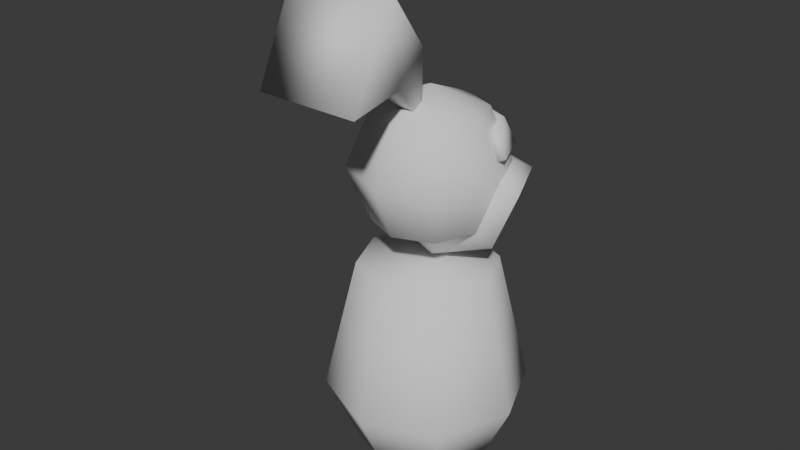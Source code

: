 # Source: enemy_knight.blend  (saved by Blender 4.0.36; exported with 4.5.12 LTS)
import bpy
from mathutils import Matrix  # noqa: F401  (used for matrix-valued properties, if any)

bpy.ops.wm.read_factory_settings(use_empty=True)
scene = bpy.context.scene
scene.name = 'Scene'

# ---- collections
col_collection = bpy.data.collections.new('Collection'); scene.collection.children.link(col_collection)

# ---- world
world_world = bpy.data.worlds.new('World'); scene.world = world_world
world_world.use_nodes = True; world_world.node_tree.nodes.clear()
_N = world_world.node_tree.nodes; _L = world_world.node_tree.links
n0 = _N.new('ShaderNodeOutputWorld'); n0.name = 'World Output'; n0.location = (300, 300)
n1 = _N.new('ShaderNodeBackground'); n1.name = 'Background'; n1.location = (10, 300)
n1.inputs[0].default_value = (0.05088, 0.05088, 0.05088, 1.0)
_L.new(n1.outputs[0], n0.inputs[0])
n0.is_active_output = True
world_world.color = (0.05088, 0.05088, 0.05088)
world_world.use_sun_shadow = False
world_world.sun_shadow_jitter_overblur = 0.0

# ---- meshes
me_cylinder_002 = bpy.data.meshes.new('Cylinder.002')
me_cylinder_002.from_pydata([(-8.892e-10, 0.2557, -0.375), (-8.892e-10, 0.2557, 0.375), (0.1808, 0.1808, -0.375), (0.1808, 0.1808, 0.375), (0.2557, -6.11e-08, -0.375), (0.2557, 6.11e-08, 0.375), (0.1808, -0.1808, -0.375), (0.1808, -0.1808, 0.375), (-8.892e-10, -0.2557, -0.375), (-8.892e-10, -0.2557, 0.375), (-0.1808, -0.1808, -0.375), (-0.1808, -0.1808, 0.375), (-0.2557, -6.11e-08, -0.375), (-0.2557, 6.11e-08, 0.375), (-0.1808, 0.1808, -0.375), (-0.1808, 0.1808, 0.375), (0.0, 0.375, -0.1203), (0.2652, 0.2652, -0.1203), (0.375, -1.961e-08, -0.1203), (0.2652, -0.2652, -0.1203), (0.0, -0.375, -0.1203), (-0.2652, -0.2652, -0.1203), (-0.375, -1.961e-08, -0.1203), (-0.2652, 0.2652, -0.1203)], [], [(16, 1, 3, 17), (17, 3, 5, 18), (18, 5, 7, 19), (19, 7, 9, 20), (20, 9, 11, 21), (3, 1, 15, 13, 11, 9, 7, 5), (21, 11, 13, 22), (22, 13, 15, 23), (0, 2, 4, 6, 8, 10, 12, 14), (14, 23, 16, 0), (12, 22, 23, 14), (10, 21, 22, 12), (8, 20, 21, 10), (6, 19, 20, 8), (4, 18, 19, 6), (2, 17, 18, 4), (0, 16, 17, 2), (23, 15, 1, 16)])
me_cylinder_002.polygons.foreach_set('use_smooth', [True] * 18)
_uv = me_cylinder_002.uv_layers.new(name='UVMap')
_uv.uv.foreach_set('vector', [1.0, 0.6698, 1.0, 1.0, 0.875, 1.0, 0.875, 0.6698, 0.875, 0.6698, 0.875, 1.0, 0.75, 1.0, 0.75, 0.6698, 0.75, 0.6698, 0.75, 1.0, 0.625, 1.0, 0.625, 0.6698, 0.625, 0.6698, 0.625, 1.0, 0.5, 1.0, 0.5, 0.6698, 0.5, 0.6698, 0.5, 1.0, 0.375, 1.0, 0.375, 0.6698, 0.4197, 0.4197, 0.25, 0.49, 0.08029, 0.4197, 0.01, 0.25, 0.08029, 0.08029, 0.25, 0.01, 0.4197, 0.08029, 0.49, 0.25, 0.375, 0.6698, 0.375, 1.0, 0.25, 1.0, 0.25, 0.6698, 0.25, 0.6698, 0.25, 1.0, 0.125, 1.0, 0.125, 0.6698, 0.75, 0.49, 0.9197, 0.4197, 0.99, 0.25, 0.9197, 0.08029, 0.75, 0.01, 0.5803, 0.08029, 0.51, 0.25, 0.5803, 0.4197, 0.125, 0.5, 0.125, 0.6698, 0.0, 0.6698, 0.0, 0.5, 0.25, 0.5, 0.25, 0.6698, 0.125, 0.6698, 0.125, 0.5, 0.375, 0.5, 0.375, 0.6698, 0.25, 0.6698, 0.25, 0.5, 0.5, 0.5, 0.5, 0.6698, 0.375, 0.6698, 0.375, 0.5, 0.625, 0.5, 0.625, 0.6698, 0.5, 0.6698, 0.5, 0.5, 0.75, 0.5, 0.75, 0.6698, 0.625, 0.6698, 0.625, 0.5, 0.875, 0.5, 0.875, 0.6698, 0.75, 0.6698, 0.75, 0.5, 1.0, 0.5, 1.0, 0.6698, 0.875, 0.6698, 0.875, 0.5, 0.125, 0.6698, 0.125, 1.0, 0.0, 1.0, 0.0, 0.6698])
me_cylinder_002.update()
me_cylinder_002.normals_split_custom_set([tuple(v) for v in zip(*[iter([-1.173e-08, 0.9956, -0.09349, 0.0, 0.6974, 0.7167, 0.4931, 0.4931, 0.7167, 0.704, 0.704, -0.09349, 0.704, 0.704, -0.09349, 0.4931, 0.4931, 0.7167, 0.6974, 1.388e-07, 0.7167, 0.9956, -5.866e-09, -0.09349, 0.9956, -5.866e-09, -0.09349, 0.6974, 1.388e-07, 0.7167, 0.4931, -0.4931, 0.7167, 0.704, -0.704, -0.09349, 0.704, -0.704, -0.09349, 0.4931, -0.4931, 0.7167, -1.388e-08, -0.6974, 0.7167, -1.173e-08, -0.9956, -0.09349, -1.173e-08, -0.9956, -0.09349, -1.388e-08, -0.6974, 0.7167, -0.4931, -0.4931, 0.7167, -0.704, -0.704, -0.09349, 0.4931, 0.4931, 0.7167, 0.0, 0.6974, 0.7167, -0.4931, 0.4931, 0.7167, -0.6974, 1.388e-07, 0.7167, -0.4931, -0.4931, 0.7167, -1.388e-08, -0.6974, 0.7167, 0.4931, -0.4931, 0.7167, 0.6974, 1.388e-07, 0.7167, -0.704, -0.704, -0.09349, -0.4931, -0.4931, 0.7167, -0.6974, 1.388e-07, 0.7167, -0.9956, 1.173e-08, -0.09349, -0.9956, 1.173e-08, -0.09349, -0.6974, 1.388e-07, 0.7167, -0.4931, 0.4931, 0.7167, -0.704, 0.704, -0.09349, 0.0, 0.6186, -0.7857, 0.4374, 0.4374, -0.7857, 0.6186, -1.254e-07, -0.7857, 0.4374, -0.4374, -0.7857, 0.0, -0.6186, -0.7857, -0.4374, -0.4374, -0.7857, -0.6186, -1.129e-07, -0.7857, -0.4374, 0.4374, -0.7857, -0.4374, 0.4374, -0.7857, -0.704, 0.704, -0.09349, -1.173e-08, 0.9956, -0.09349, 0.0, 0.6186, -0.7857, -0.6186, -1.129e-07, -0.7857, -0.9956, 1.173e-08, -0.09349, -0.704, 0.704, -0.09349, -0.4374, 0.4374, -0.7857, -0.4374, -0.4374, -0.7857, -0.704, -0.704, -0.09349, -0.9956, 1.173e-08, -0.09349, -0.6186, -1.129e-07, -0.7857, 0.0, -0.6186, -0.7857, -1.173e-08, -0.9956, -0.09349, -0.704, -0.704, -0.09349, -0.4374, -0.4374, -0.7857, 0.4374, -0.4374, -0.7857, 0.704, -0.704, -0.09349, -1.173e-08, -0.9956, -0.09349, 0.0, -0.6186, -0.7857, 0.6186, -1.254e-07, -0.7857, 0.9956, -5.866e-09, -0.09349, 0.704, -0.704, -0.09349, 0.4374, -0.4374, -0.7857, 0.4374, 0.4374, -0.7857, 0.704, 0.704, -0.09349, 0.9956, -5.866e-09, -0.09349, 0.6186, -1.254e-07, -0.7857, 0.0, 0.6186, -0.7857, -1.173e-08, 0.9956, -0.09349, 0.704, 0.704, -0.09349, 0.4374, 0.4374, -0.7857, -0.704, 0.704, -0.09349, -0.4931, 0.4931, 0.7167, 0.0, 0.6974, 0.7167, -1.173e-08, 0.9956, -0.09349])] * 3)])
me_sphere = bpy.data.meshes.new('Sphere')
me_sphere.from_pydata([(0.1427, 0.1427, 0.2018), (0.2018, 0.2018, 0.0), (0.2018, 0.0, 0.2018), (0.2855, 0.0, 0.0), (0.2018, 0.0, -0.2018), (0.1427, -0.1427, 0.2018), (0.2018, -0.2018, 0.0), (0.1427, -0.1427, -0.2018), (0.0, -0.2018, 0.2018), (0.0, -0.2855, 0.0), (0.0, -0.2018, -0.2018), (-0.1427, -0.1427, 0.2018), (-0.2018, -0.2018, 0.0), (-0.1427, -0.1427, -0.2018), (0.0, 0.0, -0.2855), (-0.2018, 0.0, 0.2018), (-0.2855, 0.0, 0.0), (-0.2018, 0.0, -0.2018), (-0.1427, 0.1427, 0.2018), (-0.2018, 0.2018, 0.0), (0.0, 0.0, 0.2855), (0.0, 0.2018, 0.2018), (0.0, 0.2855, 0.0)], [], [(22, 21, 0, 1), (21, 20, 0), (0, 20, 2), (1, 0, 2, 3), (4, 3, 6, 7), (2, 20, 5), (14, 4, 7), (3, 2, 5, 6), (6, 5, 8, 9), (7, 6, 9, 10), (5, 20, 8), (14, 7, 10), (14, 10, 13), (9, 8, 11, 12), (10, 9, 12, 13), (8, 20, 11), (14, 13, 17), (12, 11, 15, 16), (13, 12, 16, 17), (11, 20, 15), (16, 15, 18, 19), (15, 20, 18), (19, 18, 21, 22), (18, 20, 21)])
me_sphere.polygons.foreach_set('use_smooth', [True] * 24)
_k = set([(1, 3), (1, 22), (16, 19), (19, 22)])
me_sphere.attributes.new('sharp_edge', 'BOOLEAN', 'EDGE').data.foreach_set('value', [ (min(e.vertices), max(e.vertices)) in _k for e in me_sphere.edges])
_uv = me_sphere.uv_layers.new(name='UVMap')
_uv.uv.foreach_set('vector', [0.75, 0.5, 0.75, 0.75, 0.625, 0.75, 0.625, 0.5, 0.75, 0.75, 0.6875, 1.0, 0.625, 0.75, 0.625, 0.75, 0.5625, 1.0, 0.5, 0.75, 0.625, 0.5, 0.625, 0.75, 0.5, 0.75, 0.5, 0.5, 0.5, 0.25, 0.5, 0.5, 0.375, 0.5, 0.375, 0.25, 0.5, 0.75, 0.4375, 1.0, 0.375, 0.75, 0.4375, 0.0, 0.5, 0.25, 0.375, 0.25, 0.5, 0.5, 0.5, 0.75, 0.375, 0.75, 0.375, 0.5, 0.375, 0.5, 0.375, 0.75, 0.25, 0.75, 0.25, 0.5, 0.375, 0.25, 0.375, 0.5, 0.25, 0.5, 0.25, 0.25, 0.375, 0.75, 0.3125, 1.0, 0.25, 0.75, 0.3125, 0.0, 0.375, 0.25, 0.25, 0.25, 0.1875, 0.0, 0.25, 0.25, 0.125, 0.25, 0.25, 0.5, 0.25, 0.75, 0.125, 0.75, 0.125, 0.5, 0.25, 0.25, 0.25, 0.5, 0.125, 0.5, 0.125, 0.25, 0.25, 0.75, 0.1875, 1.0, 0.125, 0.75, 0.0625, 0.0, 0.125, 0.25, 0.0, 0.25, 0.125, 0.5, 0.125, 0.75, 0.0, 0.75, 0.0, 0.5, 0.125, 0.25, 0.125, 0.5, 0.0, 0.5, 0.0, 0.25, 0.125, 0.75, 0.0625, 1.0, 0.0, 0.75, 1.0, 0.5, 1.0, 0.75, 0.875, 0.75, 0.875, 0.5, 1.0, 0.75, 0.9375, 1.0, 0.875, 0.75, 0.875, 0.5, 0.875, 0.75, 0.75, 0.75, 0.75, 0.5, 0.875, 0.75, 0.8125, 1.0, 0.75, 0.75])
me_sphere.update()
me_sphere.normals_split_custom_set([tuple(v) for v in zip(*[iter([-4.482e-08, 0.9239, 0.3827, -3.451e-08, 0.7486, 0.663, 0.5294, 0.5294, 0.663, 0.6533, 0.6533, 0.3827, -3.451e-08, 0.7486, 0.663, 0.0, 0.0, 1.0, 0.5294, 0.5294, 0.663, 0.5294, 0.5294, 0.663, 0.0, 0.0, 1.0, 0.7486, -3.451e-08, 0.663, 0.6533, 0.6533, 0.3827, 0.5294, 0.5294, 0.663, 0.7486, -3.451e-08, 0.663, 0.9815, -0.1355, 0.1355, 0.715, -0.2962, -0.6333, 0.9815, -0.1355, 0.1355, 0.7071, -0.7071, 0.0, 0.5294, -0.5294, -0.663, 0.7486, -3.451e-08, 0.663, 0.0, 0.0, 1.0, 0.5294, -0.5294, 0.663, 0.0, -0.2811, -0.9597, 0.715, -0.2962, -0.6333, 0.5294, -0.5294, -0.663, 0.9815, -0.1355, 0.1355, 0.7486, -3.451e-08, 0.663, 0.5294, -0.5294, 0.663, 0.7071, -0.7071, 0.0, 0.7071, -0.7071, 0.0, 0.5294, -0.5294, 0.663, 0.0, -0.7486, 0.663, 0.0, -1.0, 0.0, 0.5294, -0.5294, -0.663, 0.7071, -0.7071, 0.0, 0.0, -1.0, 0.0, 0.0, -0.7486, -0.663, 0.5294, -0.5294, 0.663, 0.0, 0.0, 1.0, 0.0, -0.7486, 0.663, 0.0, -0.2811, -0.9597, 0.5294, -0.5294, -0.663, 0.0, -0.7486, -0.663, 0.0, -0.2811, -0.9597, 0.0, -0.7486, -0.663, -0.5294, -0.5294, -0.663, 0.0, -1.0, 0.0, 0.0, -0.7486, 0.663, -0.5294, -0.5294, 0.663, -0.7071, -0.7071, 0.0, 0.0, -0.7486, -0.663, 0.0, -1.0, 0.0, -0.7071, -0.7071, 0.0, -0.5294, -0.5294, -0.663, 0.0, -0.7486, 0.663, 0.0, 0.0, 1.0, -0.5294, -0.5294, 0.663, 0.0, -0.2811, -0.9597, -0.5294, -0.5294, -0.663, -0.715, -0.2962, -0.6333, -0.7071, -0.7071, 0.0, -0.5294, -0.5294, 0.663, -0.7486, 0.0, 0.663, -0.9815, -0.1355, 0.1355, -0.5294, -0.5294, -0.663, -0.7071, -0.7071, 0.0, -0.9815, -0.1355, 0.1355, -0.715, -0.2962, -0.6333, -0.5294, -0.5294, 0.663, 0.0, 0.0, 1.0, -0.7486, 0.0, 0.663, -0.9815, -0.1355, 0.1355, -0.7486, 0.0, 0.663, -0.5294, 0.5294, 0.663, -0.6533, 0.6533, 0.3827, -0.7486, 0.0, 0.663, 0.0, 0.0, 1.0, -0.5294, 0.5294, 0.663, -0.6533, 0.6533, 0.3827, -0.5294, 0.5294, 0.663, -3.451e-08, 0.7486, 0.663, -4.482e-08, 0.9239, 0.3827, -0.5294, 0.5294, 0.663, 0.0, 0.0, 1.0, -3.451e-08, 0.7486, 0.663])] * 3)])
me_cube_002 = bpy.data.meshes.new('Cube.002')
me_cube_002.from_pydata([(0.0, 0.0, -0.05), (-0.07794, -0.08116, 0.2216), (-0.07794, 0.06954, 0.2615), (0.07794, -0.08116, 0.2216), (0.07794, 0.06954, 0.2615), (-0.1874, -0.3535, 0.4097), (-0.1874, -0.04556, 0.6235), (0.1874, -0.04556, 0.6235), (0.1874, -0.3535, 0.4097)], [], [(0, 1, 2), (0, 2, 4), (0, 4, 3), (0, 3, 1), (4, 2, 6, 7), (7, 6, 5, 8), (3, 4, 7, 8), (2, 1, 5, 6), (1, 3, 8, 5)])
me_cube_002.polygons.foreach_set('use_smooth', [True] * 9)
_uv = me_cube_002.uv_layers.new(name='UVMap')
_uv.uv.foreach_set('vector', [0.375, 0.0, 0.625, 0.0, 0.625, 0.25, 0.375, 0.25, 0.625, 0.25, 0.625, 0.5, 0.375, 0.5, 0.625, 0.5, 0.625, 0.75, 0.375, 0.75, 0.625, 0.75, 0.625, 1.0, 0.625, 0.5, 0.625, 0.25, 0.625, 0.25, 0.625, 0.5, 0.625, 0.5, 0.875, 0.5, 0.875, 0.75, 0.625, 0.75, 0.625, 0.75, 0.625, 0.5, 0.625, 0.5, 0.625, 0.75, 0.625, 0.25, 0.625, 0.0, 0.625, 0.0, 0.625, 0.25, 0.625, 1.0, 0.625, 0.75, 0.625, 0.75, 0.625, 1.0])
me_cube_002.update()
me_sphere_001 = bpy.data.meshes.new('Sphere.001')
me_sphere_001.from_pydata([(0.2018, 0.2018, 0.0), (0.2855, 0.0, 0.0), (0.2018, 0.0, -0.2018), (0.0, 0.0, -0.2855), (-0.2855, 0.0, 0.0), (-0.2018, 0.0, -0.2018), (-0.2018, 0.2018, 0.0), (0.0, 0.2855, 0.0), (0.2501, 0.2501, -0.02826), (1.655e-09, 0.3537, -0.02826), (8.496e-10, 0.2571, -0.2508), (0.1818, 0.1818, -0.2508), (-2.002e-10, 0.02076, -0.3563), (0.3492, 0.0264, -0.0264), (0.2547, 0.02187, -0.2486), (-0.2547, 0.02187, -0.2486), (-0.3492, 0.0264, -0.0264), (-0.1818, 0.1818, -0.2508), (-0.2501, 0.2501, -0.02826)], [], [(3, 5, 15, 12), (0, 1, 13, 8), (5, 4, 16, 15), (6, 7, 9, 18), (4, 6, 18, 16), (1, 2, 14, 13), (7, 0, 8, 9), (2, 3, 12, 14), (10, 9, 8, 11), (12, 10, 11), (11, 8, 13, 14), (12, 11, 14), (12, 15, 17), (15, 16, 18, 17), (12, 17, 10), (17, 18, 9, 10)])
me_sphere_001.polygons.foreach_set('use_smooth', [True] * 16)
_uv = me_sphere_001.uv_layers.new(name='UVMap')
_uv.uv.foreach_set('vector', [0.0625, 0.0, 0.0, 0.25, 0.0, 0.25, 0.0625, 0.0, 0.625, 0.5, 0.5, 0.5, 0.5, 0.5, 0.625, 0.5, 0.0, 0.25, 0.0, 0.5, 0.0, 0.5, 0.0, 0.25, 0.875, 0.5, 0.75, 0.5, 0.75, 0.5, 0.875, 0.5, 1.0, 0.5, 0.875, 0.5, 0.875, 0.5, 1.0, 0.5, 0.5, 0.5, 0.5, 0.25, 0.5, 0.25, 0.5, 0.5, 0.75, 0.5, 0.625, 0.5, 0.625, 0.5, 0.75, 0.5, 0.5, 0.25, 0.4375, 0.0, 0.4375, 0.0, 0.5, 0.25, 0.75, 0.25, 0.75, 0.5, 0.625, 0.5, 0.625, 0.25, 0.6875, 0.0, 0.75, 0.25, 0.625, 0.25, 0.625, 0.25, 0.625, 0.5, 0.5, 0.5, 0.5, 0.25, 0.5625, 0.0, 0.625, 0.25, 0.5, 0.25, 0.9375, 0.0, 1.0, 0.25, 0.875, 0.25, 1.0, 0.25, 1.0, 0.5, 0.875, 0.5, 0.875, 0.25, 0.8125, 0.0, 0.875, 0.25, 0.75, 0.25, 0.875, 0.25, 0.875, 0.5, 0.75, 0.5, 0.75, 0.25])
me_sphere_001.update()
me_sphere_001.normals_split_custom_set([tuple(v) for v in zip(*[iter([-1.543e-08, -0.9567, -0.2909, -0.2174, -0.9534, -0.2094, -0.6829, -0.4003, -0.611, -5.426e-08, -0.3989, -0.917, 0.2555, 0.2688, 0.9287, 0.5074, -0.6036, 0.615, 0.9136, -0.2825, 0.2924, 0.6581, 0.676, 0.3316, -0.2174, -0.9534, -0.2094, -0.5074, -0.6036, 0.615, -0.9136, -0.2825, 0.2924, -0.6829, -0.4003, -0.611, -0.2555, 0.2688, 0.9287, 1.562e-08, 0.3827, 0.9239, 0.0, 0.9455, 0.3255, -0.6581, 0.676, 0.3316, -0.5074, -0.6036, 0.615, -0.2555, 0.2688, 0.9287, -0.6581, 0.676, 0.3316, -0.9136, -0.2825, 0.2924, 0.5074, -0.6036, 0.615, 0.2174, -0.9534, -0.2094, 0.6829, -0.4003, -0.611, 0.9136, -0.2825, 0.2924, 1.562e-08, 0.3827, 0.9239, 0.2555, 0.2688, 0.9287, 0.6581, 0.676, 0.3316, 0.0, 0.9455, 0.3255, 0.2174, -0.9534, -0.2094, -1.543e-08, -0.9567, -0.2909, -5.426e-08, -0.3989, -0.917, 0.6829, -0.4003, -0.611, -1.137e-08, 0.7499, -0.6615, 0.0, 0.9455, 0.3255, 0.6581, 0.676, 0.3316, 0.5228, 0.5318, -0.6663, -5.426e-08, -0.3989, -0.917, -1.137e-08, 0.7499, -0.6615, 0.5228, 0.5318, -0.6663, 0.5228, 0.5318, -0.6663, 0.6581, 0.676, 0.3316, 0.9136, -0.2825, 0.2924, 0.6829, -0.4003, -0.611, -5.426e-08, -0.3989, -0.917, 0.5228, 0.5318, -0.6663, 0.6829, -0.4003, -0.611, -5.426e-08, -0.3989, -0.917, -0.6829, -0.4003, -0.611, -0.5228, 0.5318, -0.6663, -0.6829, -0.4003, -0.611, -0.9136, -0.2825, 0.2924, -0.6581, 0.676, 0.3316, -0.5228, 0.5318, -0.6663, -5.426e-08, -0.3989, -0.917, -0.5228, 0.5318, -0.6663, -1.137e-08, 0.7499, -0.6615, -0.5228, 0.5318, -0.6663, -0.6581, 0.676, 0.3316, 0.0, 0.9455, 0.3255, -1.137e-08, 0.7499, -0.6615])] * 3)])
me_sphere_003 = bpy.data.meshes.new('Sphere.003')
me_sphere_003.from_pydata([(8.72e-10, 0.2212, 0.1472), (0.1564, 0.1564, 0.1472), (0.0, 0.2661, 0.05466), (0.1882, 0.1882, 0.05466), (0.241, 0.05363, 0.05363), (0.2018, 0.05363, 0.1482), (-0.2018, 0.05363, 0.1482), (-0.241, 0.05363, 0.05363), (-0.1564, 0.1564, 0.1472), (-0.1882, 0.1882, 0.05466), (-2.04e-09, 0.2931, 0.06777), (-7.741e-10, 0.2482, 0.1603), (0.1757, 0.1756, 0.1599), (0.2074, 0.2074, 0.06736), (0.2666, 0.06424, 0.06514), (0.2274, 0.06424, 0.1597), (-0.2274, 0.06424, 0.1597), (-0.2666, 0.06424, 0.06514), (-0.1757, 0.1756, 0.1599), (-0.2074, 0.2074, 0.06736)], [], [(2, 3, 1, 0), (3, 4, 5, 1), (7, 9, 8, 6), (9, 2, 0, 8), (10, 11, 12, 13), (13, 12, 15, 14), (17, 16, 18, 19), (19, 18, 11, 10), (5, 4, 14, 15), (3, 2, 10, 13), (9, 7, 17, 19), (7, 6, 16, 17), (4, 3, 13, 14), (8, 0, 11, 18), (0, 1, 12, 11), (6, 8, 18, 16), (1, 5, 15, 12), (2, 9, 19, 10)])
me_sphere_003.polygons.foreach_set('use_smooth', [True] * 18)
_uv = me_sphere_003.uv_layers.new(name='UVMap')
_uv.uv.foreach_set('vector', [0.7493, 0.5664, 0.6257, 0.5664, 0.6242, 0.6836, 0.7508, 0.6836, 0.6257, 0.5664, 0.5363, 0.5664, 0.5419, 0.6836, 0.6242, 0.6836, 0.9637, 0.5664, 0.8757, 0.5664, 0.8742, 0.6836, 0.9581, 0.6836, 0.8757, 0.5664, 0.7493, 0.5664, 0.7508, 0.6836, 0.8742, 0.6836, 0.7493, 0.5664, 0.7508, 0.6836, 0.6242, 0.6836, 0.6257, 0.5664, 0.6257, 0.5664, 0.6242, 0.6836, 0.5419, 0.6836, 0.5363, 0.5664, 0.9637, 0.5664, 0.9581, 0.6836, 0.8742, 0.6836, 0.8757, 0.5664, 0.8757, 0.5664, 0.8742, 0.6836, 0.7508, 0.6836, 0.7493, 0.5664, 0.5419, 0.6836, 0.5363, 0.5664, 0.5363, 0.5664, 0.5419, 0.6836, 0.6257, 0.5664, 0.7493, 0.5664, 0.7493, 0.5664, 0.6257, 0.5664, 0.8757, 0.5664, 0.9637, 0.5664, 0.9637, 0.5664, 0.8757, 0.5664, 0.9637, 0.5664, 0.9581, 0.6836, 0.9581, 0.6836, 0.9637, 0.5664, 0.5363, 0.5664, 0.6257, 0.5664, 0.6257, 0.5664, 0.5363, 0.5664, 0.8742, 0.6836, 0.7508, 0.6836, 0.7508, 0.6836, 0.8742, 0.6836, 0.7508, 0.6836, 0.6242, 0.6836, 0.6242, 0.6836, 0.7508, 0.6836, 0.9581, 0.6836, 0.8742, 0.6836, 0.8742, 0.6836, 0.9581, 0.6836, 0.6242, 0.6836, 0.5419, 0.6836, 0.5419, 0.6836, 0.6242, 0.6836, 0.7493, 0.5664, 0.8757, 0.5664, 0.8757, 0.5664, 0.7493, 0.5664])
me_sphere_003.update()
me_sphere_003.normals_split_custom_set([tuple(v) for v in zip(*[iter([1.934e-08, -0.1587, -0.9873, -0.1303, -0.1159, -0.9847, -0.6062, -0.6701, 0.4284, 4.755e-06, -0.8952, 0.4457, -0.1303, -0.1159, -0.9847, -0.07223, -0.7192, -0.691, -0.5405, -0.7825, 0.3092, -0.6062, -0.6701, 0.4284, 0.07096, -0.6663, -0.7423, 0.1303, -0.1159, -0.9847, 0.6625, -0.6241, 0.4143, 0.4847, -0.8098, 0.3306, 0.1303, -0.1159, -0.9847, 1.934e-08, -0.1587, -0.9873, 4.755e-06, -0.8952, 0.4457, 0.6625, -0.6241, 0.4143, -8.394e-09, 0.9582, -0.2862, -0.05433, 0.4832, 0.8738, 0.3169, 0.3026, 0.8989, 0.6674, 0.6814, -0.3006, 0.6674, 0.6814, -0.3006, 0.3169, 0.3026, 0.8989, 0.5134, -0.347, 0.7849, 0.9295, -0.2441, -0.2764, -0.9284, -0.2943, -0.227, -0.454, -0.369, 0.811, -0.3169, 0.3026, 0.8989, -0.6674, 0.6814, -0.3006, -0.6674, 0.6814, -0.3006, -0.3169, 0.3026, 0.8989, -0.05433, 0.4832, 0.8738, -8.394e-09, 0.9582, -0.2862, -0.5405, -0.7825, 0.3092, -0.07223, -0.7192, -0.691, 0.9295, -0.2441, -0.2764, 0.5134, -0.347, 0.7849, -0.1303, -0.1159, -0.9847, 1.934e-08, -0.1587, -0.9873, -8.394e-09, 0.9582, -0.2862, 0.6674, 0.6814, -0.3006, 0.1303, -0.1159, -0.9847, 0.07096, -0.6663, -0.7423, -0.9284, -0.2943, -0.227, -0.6674, 0.6814, -0.3006, 0.07096, -0.6663, -0.7423, 0.4847, -0.8098, 0.3306, -0.454, -0.369, 0.811, -0.9284, -0.2943, -0.227, -0.07223, -0.7192, -0.691, -0.1303, -0.1159, -0.9847, 0.6674, 0.6814, -0.3006, 0.9295, -0.2441, -0.2764, 0.6625, -0.6241, 0.4143, 4.755e-06, -0.8952, 0.4457, -0.05433, 0.4832, 0.8738, -0.3169, 0.3026, 0.8989, 4.755e-06, -0.8952, 0.4457, -0.6062, -0.6701, 0.4284, 0.3169, 0.3026, 0.8989, -0.05433, 0.4832, 0.8738, 0.4847, -0.8098, 0.3306, 0.6625, -0.6241, 0.4143, -0.3169, 0.3026, 0.8989, -0.454, -0.369, 0.811, -0.6062, -0.6701, 0.4284, -0.5405, -0.7825, 0.3092, 0.5134, -0.347, 0.7849, 0.3169, 0.3026, 0.8989, 1.934e-08, -0.1587, -0.9873, 0.1303, -0.1159, -0.9847, -0.6674, 0.6814, -0.3006, -8.394e-09, 0.9582, -0.2862])] * 3)])

# ---- objects
ob_body = bpy.data.objects.new('Body', me_cylinder_002)
ob_helmet = bpy.data.objects.new('Helmet', me_sphere)
ob_feather = bpy.data.objects.new('Feather', me_cube_002)
ob_helmet_front = bpy.data.objects.new('Helmet Front', me_sphere_001)
ob_helmet_001 = bpy.data.objects.new('Helmet.001', me_sphere_003)

# ---- transforms, parenting, visibility, modifiers, constraints
ob_body.location = (0.0, 0.0, 0.375)
ob_body.rotation_euler = (-1.629e-07, 0.0, 0.0)
ob_body.color = (0.8, 0.8, 0.8, 1.0)
ob_helmet.location = (0.0, 0.0, 1.12)
ob_helmet.rotation_euler = (-1.629e-07, 0.0, 0.0)
ob_helmet.color = (0.8, 0.8, 0.8, 1.0)
ob_feather.location = (-1.026e-17, -0.0683, 1.317)
ob_feather.rotation_euler = (0.5223, -0.0, 0.0)
ob_helmet_front.location = (0.0, 0.0, 1.12)
ob_helmet_front.rotation_euler = (-1.629e-07, 0.0, 0.0)
ob_helmet_front.color = (0.8, 0.8, 0.8, 1.0)
ob_helmet_001.location = (0.0, 0.0, 1.12)
ob_helmet_001.rotation_euler = (-1.629e-07, 0.0, 0.0)
ob_helmet_001.color = (0.8, 0.8, 0.8, 1.0)

# ---- collection membership
col_collection.objects.link(ob_body)
col_collection.objects.link(ob_helmet)
col_collection.objects.link(ob_feather)
col_collection.objects.link(ob_helmet_front)
col_collection.objects.link(ob_helmet_001)

# ---- scene / render settings (as saved in the file)
scene.frame_start = 1; scene.frame_end = 250; scene.frame_set(1)
scene.render.engine = 'BLENDER_EEVEE_NEXT'
scene.cycles.sampling_pattern = 'TABULATED_SOBOL'
bpy.context.view_layer.update()

# ---- added for rendering (the .blend has no active camera and no usable light): camera, sun
cam_auto = bpy.data.cameras.new('AutoCamera')
cam_auto.lens = 50.0
cam_auto.sensor_width = 36.0
cam_auto.clip_end = 1000.0
ob_auto_camera = bpy.data.objects.new('AutoCamera', cam_auto)
scene.collection.objects.link(ob_auto_camera)
ob_auto_camera.location = (2.12367, -2.70375, 2.64509)
ob_auto_camera.rotation_euler = (1.09748, -7.21219e-08, 0.694738)
scene.camera = ob_auto_camera
light_auto_sun = bpy.data.lights.new('AutoSun', 'SUN')
light_auto_sun.energy = 3.0
light_auto_sun.angle = 0.0523599
ob_auto_sun = bpy.data.objects.new('AutoSun', light_auto_sun)
scene.collection.objects.link(ob_auto_sun)
ob_auto_sun.rotation_euler = (0.872665, 0.174533, 0.523599)
bpy.context.view_layer.update()
